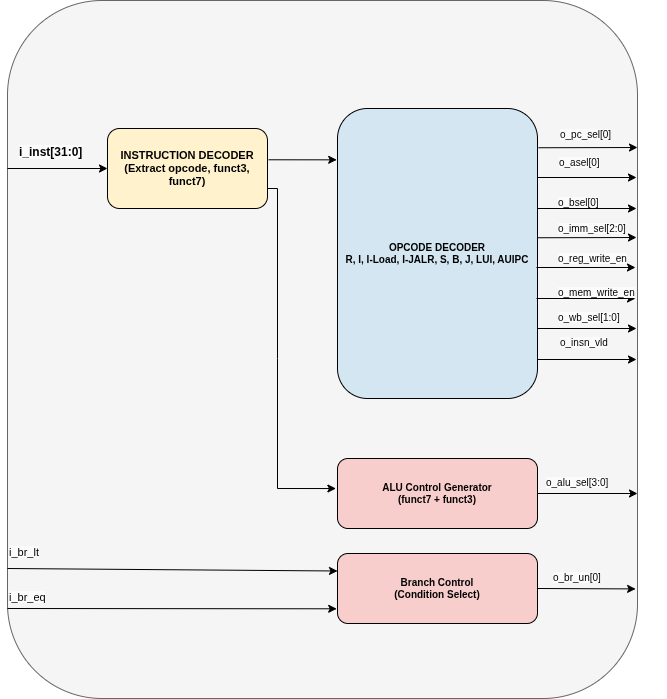

The diagram above was exported from draw.io. Its source (the exported page's mxGraphModel, read from the mxfile embedded in the PNG):
<mxGraphModel dx="486" dy="2176" grid="1" gridSize="10" guides="1" tooltips="1" connect="1" arrows="1" fold="1" page="1" pageScale="1" pageWidth="1600" pageHeight="1400" background="#ffffff" math="0" shadow="0">
  <root>
    <mxCell id="0" />
    <mxCell id="1" parent="0" />
    <mxCell id="25" value="" style="rounded=1;whiteSpace=wrap;html=1;fillColor=#f5f5f5;fontColor=#333333;strokeColor=#666666;" parent="1" vertex="1">
      <mxGeometry x="50" y="-28" width="630" height="698" as="geometry" />
    </mxCell>
    <mxCell id="decoder" value="INSTRUCTION DECODER&#10;(Extract opcode, funct3, funct7)" style="rounded=1;whiteSpace=wrap;html=1;strokeColor=#000000;fillColor=#fff2cc;fontSize=11;fontStyle=1" parent="1" vertex="1">
      <mxGeometry x="150" y="100" width="160" height="80" as="geometry" />
    </mxCell>
    <mxCell id="conn_inst_dec" parent="1" target="decoder" edge="1">
      <mxGeometry relative="1" as="geometry">
        <mxPoint x="50" y="140" as="sourcePoint" />
      </mxGeometry>
    </mxCell>
    <mxCell id="opcode_mux" value="OPCODE DECODER&lt;br&gt;R, I, I-Load, I-JALR, S, B, J, LUI, AUIPC" style="rounded=1;whiteSpace=wrap;html=1;strokeColor=#000000;fillColor=#d4e6f1;fontSize=10;fontStyle=1" parent="1" vertex="1">
      <mxGeometry x="380" y="80" width="200" height="290" as="geometry" />
    </mxCell>
    <mxCell id="conn_dec_mux" style="exitX=1.006;exitY=0.391;exitDx=0;exitDy=0;exitPerimeter=0;entryX=-0.004;entryY=0.177;entryDx=0;entryDy=0;entryPerimeter=0;" parent="1" source="decoder" target="opcode_mux" edge="1">
      <mxGeometry relative="1" as="geometry" />
    </mxCell>
    <mxCell id="alu_ctrl" value="ALU Control Generator&#10;(funct7 + funct3)" style="rounded=1;whiteSpace=wrap;html=1;strokeColor=#000000;fillColor=#f8cecc;fontSize=10;fontStyle=1" parent="1" vertex="1">
      <mxGeometry x="380" y="430" width="200" height="70" as="geometry" />
    </mxCell>
    <mxCell id="conn_dec_alu" style="exitX=1;exitY=0.75;exitDx=0;exitDy=0;entryX=-0.008;entryY=0.429;entryDx=0;entryDy=0;entryPerimeter=0;rounded=0;curved=0;" parent="1" source="decoder" target="alu_ctrl" edge="1">
      <mxGeometry relative="1" as="geometry">
        <Array as="points">
          <mxPoint x="320" y="160" />
          <mxPoint x="320" y="330" />
          <mxPoint x="320" y="460" />
        </Array>
      </mxGeometry>
    </mxCell>
    <mxCell id="branch_ctrl" value="Branch Control&#10;(Condition Select)" style="rounded=1;whiteSpace=wrap;html=1;strokeColor=#000000;fillColor=#f8cecc;fontSize=10;fontStyle=1" parent="1" vertex="1">
      <mxGeometry x="380" y="525" width="200" height="70" as="geometry" />
    </mxCell>
    <mxCell id="conn_br_lt_ctrl" style="entryX=0;entryY=0.25;entryDx=0;entryDy=0;" parent="1" target="branch_ctrl" edge="1">
      <mxGeometry relative="1" as="geometry">
        <mxPoint x="50" y="540" as="sourcePoint" />
      </mxGeometry>
    </mxCell>
    <mxCell id="conn_br_eq_ctrl" style="entryX=-0.004;entryY=0.79;entryDx=0;entryDy=0;entryPerimeter=0;" parent="1" target="branch_ctrl" edge="1">
      <mxGeometry relative="1" as="geometry">
        <mxPoint x="50" y="580" as="sourcePoint" />
      </mxGeometry>
    </mxCell>
    <mxCell id="conn_mux_pc" style="exitX=1.005;exitY=0.125;exitDx=0;exitDy=0;exitPerimeter=0;" parent="1" edge="1">
      <mxGeometry relative="1" as="geometry">
        <mxPoint x="581.0000000000001" y="119.25" as="sourcePoint" />
        <mxPoint x="680" y="119" as="targetPoint" />
      </mxGeometry>
    </mxCell>
    <mxCell id="conn_branch_br_un" style="exitX=1;exitY=0.5;exitDx=0;exitDy=0;entryX=0.997;entryY=0.843;entryDx=0;entryDy=0;entryPerimeter=0;" parent="1" source="branch_ctrl" target="25" edge="1">
      <mxGeometry relative="1" as="geometry">
        <mxPoint x="550" y="559.3399999999999" as="sourcePoint" />
        <mxPoint x="640" y="560.6700000000001" as="targetPoint" />
      </mxGeometry>
    </mxCell>
    <mxCell id="conn_alu_sel" parent="1" source="alu_ctrl" edge="1">
      <mxGeometry relative="1" as="geometry">
        <mxPoint x="680" y="465" as="targetPoint" />
      </mxGeometry>
    </mxCell>
    <mxCell id="2" value="&lt;span style=&quot;color: rgb(0, 0, 0); font-family: Helvetica; font-size: 10px; font-style: normal; font-variant-ligatures: normal; font-variant-caps: normal; font-weight: 400; letter-spacing: normal; orphans: 2; text-align: center; text-indent: 0px; text-transform: none; widows: 2; word-spacing: 0px; -webkit-text-stroke-width: 0px; white-space: normal; background-color: rgb(251, 251, 251); text-decoration-thickness: initial; text-decoration-style: initial; text-decoration-color: initial; display: inline !important; float: none;&quot;&gt;o_br_un[0]&lt;/span&gt;" style="text;whiteSpace=wrap;html=1;" parent="1" vertex="1">
      <mxGeometry x="594" y="535" width="80" height="40" as="geometry" />
    </mxCell>
    <mxCell id="3" value="&lt;span style=&quot;color: rgb(0, 0, 0); font-family: Helvetica; font-size: 12px; font-style: normal; font-variant-ligatures: normal; font-variant-caps: normal; font-weight: 700; letter-spacing: normal; orphans: 2; text-align: center; text-indent: 0px; text-transform: none; widows: 2; word-spacing: 0px; -webkit-text-stroke-width: 0px; white-space: normal; background-color: rgb(251, 251, 251); text-decoration-thickness: initial; text-decoration-style: initial; text-decoration-color: initial; display: inline !important; float: none;&quot;&gt;i_inst[31:0]&lt;/span&gt;" style="text;whiteSpace=wrap;html=1;" parent="1" vertex="1">
      <mxGeometry x="60" y="110" width="100" height="40" as="geometry" />
    </mxCell>
    <mxCell id="4" value="&lt;span style=&quot;color: rgb(0, 0, 0); font-family: Helvetica; font-size: 11px; font-style: normal; font-variant-ligatures: normal; font-variant-caps: normal; font-weight: 400; letter-spacing: normal; orphans: 2; text-align: center; text-indent: 0px; text-transform: none; widows: 2; word-spacing: 0px; -webkit-text-stroke-width: 0px; white-space: normal; background-color: rgb(251, 251, 251); text-decoration-thickness: initial; text-decoration-style: initial; text-decoration-color: initial; display: inline !important; float: none;&quot;&gt;i_br_lt&lt;/span&gt;" style="text;whiteSpace=wrap;html=1;" parent="1" vertex="1">
      <mxGeometry x="50" y="510" width="60" height="40" as="geometry" />
    </mxCell>
    <mxCell id="6" value="&lt;span style=&quot;color: rgb(0, 0, 0); font-family: Helvetica; font-size: 11px; font-style: normal; font-variant-ligatures: normal; font-variant-caps: normal; font-weight: 400; letter-spacing: normal; orphans: 2; text-align: center; text-indent: 0px; text-transform: none; widows: 2; word-spacing: 0px; -webkit-text-stroke-width: 0px; white-space: normal; background-color: rgb(251, 251, 251); text-decoration-thickness: initial; text-decoration-style: initial; text-decoration-color: initial; display: inline !important; float: none;&quot;&gt;i_br_eq&lt;/span&gt;" style="text;whiteSpace=wrap;html=1;" parent="1" vertex="1">
      <mxGeometry x="50" y="555" width="70" height="40" as="geometry" />
    </mxCell>
    <mxCell id="8" value="&lt;span style=&quot;color: rgb(0, 0, 0); font-family: Helvetica; font-size: 10px; font-style: normal; font-variant-ligatures: normal; font-variant-caps: normal; font-weight: 400; letter-spacing: normal; orphans: 2; text-align: center; text-indent: 0px; text-transform: none; widows: 2; word-spacing: 0px; -webkit-text-stroke-width: 0px; white-space: normal; background-color: rgb(251, 251, 251); text-decoration-thickness: initial; text-decoration-style: initial; text-decoration-color: initial; display: inline !important; float: none;&quot;&gt;o_alu_sel[3:0]&lt;/span&gt;" style="text;whiteSpace=wrap;html=1;" parent="1" vertex="1">
      <mxGeometry x="587" y="440" width="100" height="40" as="geometry" />
    </mxCell>
    <mxCell id="10" value="&lt;span style=&quot;color: rgb(0, 0, 0); font-family: Helvetica; font-size: 10px; font-style: normal; font-variant-ligatures: normal; font-variant-caps: normal; font-weight: 400; letter-spacing: normal; orphans: 2; text-align: center; text-indent: 0px; text-transform: none; widows: 2; word-spacing: 0px; -webkit-text-stroke-width: 0px; white-space: normal; background-color: rgb(251, 251, 251); text-decoration-thickness: initial; text-decoration-style: initial; text-decoration-color: initial; display: inline !important; float: none;&quot;&gt;o_pc_sel[0]&lt;/span&gt;" style="text;whiteSpace=wrap;html=1;" parent="1" vertex="1">
      <mxGeometry x="601" y="92" width="80" height="40" as="geometry" />
    </mxCell>
    <mxCell id="11" value="&lt;span style=&quot;color: rgb(0, 0, 0); font-family: Helvetica; font-size: 10px; font-style: normal; font-variant-ligatures: normal; font-variant-caps: normal; font-weight: 400; letter-spacing: normal; orphans: 2; text-align: center; text-indent: 0px; text-transform: none; widows: 2; word-spacing: 0px; -webkit-text-stroke-width: 0px; white-space: normal; background-color: rgb(251, 251, 251); text-decoration-thickness: initial; text-decoration-style: initial; text-decoration-color: initial; display: inline !important; float: none;&quot;&gt;o_asel[0]&lt;/span&gt;" style="text;whiteSpace=wrap;html=1;" parent="1" vertex="1">
      <mxGeometry x="600" y="120" width="70" height="40" as="geometry" />
    </mxCell>
    <mxCell id="12" style="exitX=1.005;exitY=0.125;exitDx=0;exitDy=0;exitPerimeter=0;" parent="1" edge="1">
      <mxGeometry relative="1" as="geometry">
        <mxPoint x="580" y="149" as="sourcePoint" />
        <mxPoint x="679" y="149" as="targetPoint" />
      </mxGeometry>
    </mxCell>
    <mxCell id="13" style="exitX=1.005;exitY=0.125;exitDx=0;exitDy=0;exitPerimeter=0;" parent="1" edge="1">
      <mxGeometry relative="1" as="geometry">
        <mxPoint x="580" y="180" as="sourcePoint" />
        <mxPoint x="679" y="180" as="targetPoint" />
      </mxGeometry>
    </mxCell>
    <mxCell id="14" value="&lt;span style=&quot;color: rgb(0, 0, 0); font-family: Helvetica; font-size: 10px; font-style: normal; font-variant-ligatures: normal; font-variant-caps: normal; font-weight: 400; letter-spacing: normal; orphans: 2; text-align: center; text-indent: 0px; text-transform: none; widows: 2; word-spacing: 0px; -webkit-text-stroke-width: 0px; white-space: normal; background-color: rgb(251, 251, 251); text-decoration-thickness: initial; text-decoration-style: initial; text-decoration-color: initial; display: inline !important; float: none;&quot;&gt;o_bsel[0]&lt;/span&gt;" style="text;whiteSpace=wrap;html=1;" parent="1" vertex="1">
      <mxGeometry x="599" y="160" width="70" height="40" as="geometry" />
    </mxCell>
    <mxCell id="15" style="exitX=1.005;exitY=0.125;exitDx=0;exitDy=0;exitPerimeter=0;" parent="1" edge="1">
      <mxGeometry relative="1" as="geometry">
        <mxPoint x="580.0000000000001" y="209.25" as="sourcePoint" />
        <mxPoint x="679" y="209" as="targetPoint" />
      </mxGeometry>
    </mxCell>
    <mxCell id="16" style="exitX=1.005;exitY=0.125;exitDx=0;exitDy=0;exitPerimeter=0;" parent="1" edge="1">
      <mxGeometry relative="1" as="geometry">
        <mxPoint x="579" y="239" as="sourcePoint" />
        <mxPoint x="678" y="239" as="targetPoint" />
      </mxGeometry>
    </mxCell>
    <mxCell id="17" style="exitX=1.005;exitY=0.125;exitDx=0;exitDy=0;exitPerimeter=0;" parent="1" edge="1">
      <mxGeometry relative="1" as="geometry">
        <mxPoint x="579" y="270" as="sourcePoint" />
        <mxPoint x="678" y="270" as="targetPoint" />
      </mxGeometry>
    </mxCell>
    <mxCell id="18" value="&lt;span style=&quot;color: rgb(0, 0, 0); font-family: Helvetica; font-size: 10px; font-style: normal; font-variant-ligatures: normal; font-variant-caps: normal; font-weight: 400; letter-spacing: normal; orphans: 2; text-align: center; text-indent: 0px; text-transform: none; widows: 2; word-spacing: 0px; -webkit-text-stroke-width: 0px; white-space: normal; background-color: rgb(251, 251, 251); text-decoration-thickness: initial; text-decoration-style: initial; text-decoration-color: initial; display: inline !important; float: none;&quot;&gt;o_imm_sel[2:0]&lt;/span&gt;" style="text;whiteSpace=wrap;html=1;" parent="1" vertex="1">
      <mxGeometry x="599" y="186" width="100" height="40" as="geometry" />
    </mxCell>
    <mxCell id="19" value="&lt;span style=&quot;color: rgb(0, 0, 0); font-family: Helvetica; font-size: 10px; font-style: normal; font-variant-ligatures: normal; font-variant-caps: normal; font-weight: 400; letter-spacing: normal; orphans: 2; text-align: center; text-indent: 0px; text-transform: none; widows: 2; word-spacing: 0px; -webkit-text-stroke-width: 0px; white-space: normal; background-color: rgb(251, 251, 251); text-decoration-thickness: initial; text-decoration-style: initial; text-decoration-color: initial; display: inline !important; float: none;&quot;&gt;o_reg_write_en&lt;/span&gt;" style="text;whiteSpace=wrap;html=1;" parent="1" vertex="1">
      <mxGeometry x="599" y="216" width="100" height="40" as="geometry" />
    </mxCell>
    <mxCell id="20" value="&lt;span style=&quot;color: rgb(0, 0, 0); font-family: Helvetica; font-size: 10px; font-style: normal; font-variant-ligatures: normal; font-variant-caps: normal; font-weight: 400; letter-spacing: normal; orphans: 2; text-align: center; text-indent: 0px; text-transform: none; widows: 2; word-spacing: 0px; -webkit-text-stroke-width: 0px; white-space: normal; background-color: rgb(251, 251, 251); text-decoration-thickness: initial; text-decoration-style: initial; text-decoration-color: initial; display: inline !important; float: none;&quot;&gt;o_mem_write_en&lt;/span&gt;" style="text;whiteSpace=wrap;html=1;" parent="1" vertex="1">
      <mxGeometry x="599" y="250" width="110" height="40" as="geometry" />
    </mxCell>
    <mxCell id="21" style="exitX=1.005;exitY=0.125;exitDx=0;exitDy=0;exitPerimeter=0;" parent="1" edge="1">
      <mxGeometry relative="1" as="geometry">
        <mxPoint x="580" y="300" as="sourcePoint" />
        <mxPoint x="679" y="300" as="targetPoint" />
      </mxGeometry>
    </mxCell>
    <mxCell id="22" style="exitX=1.005;exitY=0.125;exitDx=0;exitDy=0;exitPerimeter=0;" parent="1" edge="1">
      <mxGeometry relative="1" as="geometry">
        <mxPoint x="580" y="331" as="sourcePoint" />
        <mxPoint x="679" y="331" as="targetPoint" />
      </mxGeometry>
    </mxCell>
    <mxCell id="23" value="&lt;span style=&quot;color: rgb(0, 0, 0); font-family: Helvetica; font-size: 10px; font-style: normal; font-variant-ligatures: normal; font-variant-caps: normal; font-weight: 400; letter-spacing: normal; orphans: 2; text-align: center; text-indent: 0px; text-transform: none; widows: 2; word-spacing: 0px; -webkit-text-stroke-width: 0px; white-space: normal; background-color: rgb(251, 251, 251); text-decoration-thickness: initial; text-decoration-style: initial; text-decoration-color: initial; display: inline !important; float: none;&quot;&gt;o_wb_sel[1:0]&lt;/span&gt;" style="text;whiteSpace=wrap;html=1;" parent="1" vertex="1">
      <mxGeometry x="599" y="275" width="100" height="40" as="geometry" />
    </mxCell>
    <mxCell id="24" value="&lt;span style=&quot;color: rgb(0, 0, 0); font-family: Helvetica; font-size: 10px; font-style: normal; font-variant-ligatures: normal; font-variant-caps: normal; font-weight: 400; letter-spacing: normal; orphans: 2; text-align: center; text-indent: 0px; text-transform: none; widows: 2; word-spacing: 0px; -webkit-text-stroke-width: 0px; white-space: normal; background-color: rgb(251, 251, 251); text-decoration-thickness: initial; text-decoration-style: initial; text-decoration-color: initial; display: inline !important; float: none;&quot;&gt;o_insn_vld&lt;/span&gt;" style="text;whiteSpace=wrap;html=1;" parent="1" vertex="1">
      <mxGeometry x="601" y="300" width="80" height="40" as="geometry" />
    </mxCell>
  </root>
</mxGraphModel>